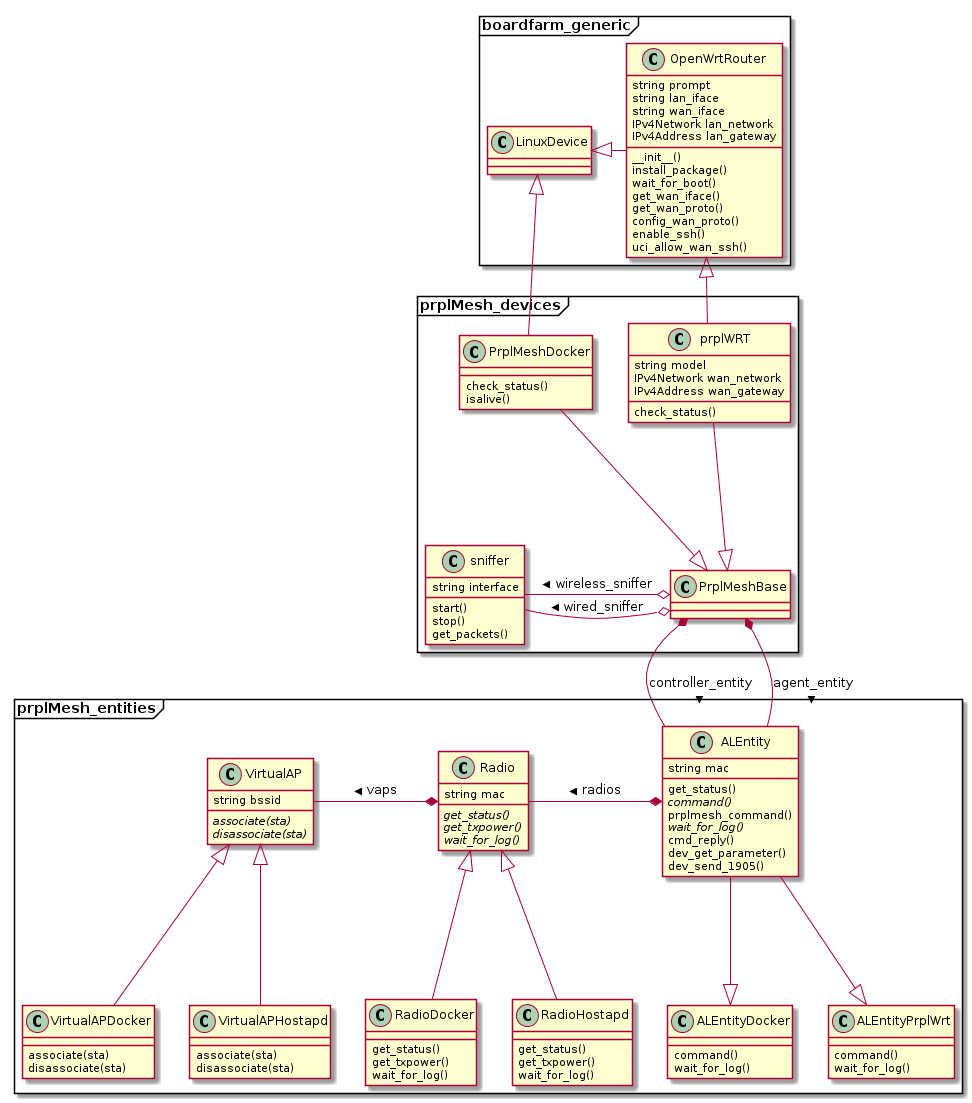

The diagram above was rendered by PlantUML. Its source (embedded in the PNG):
@startuml
package boardfarm_generic <<Frame>> {

    class LinuxDevice {
    }

    class OpenWrtRouter {
        string prompt
        string lan_iface
        string wan_iface
        IPv4Network lan_network
        IPv4Address lan_gateway

        __init__()
        install_package()
        wait_for_boot()
        get_wan_iface()
        get_wan_proto()
        config_wan_proto()
        enable_ssh()
        uci_allow_wan_ssh()
    }
}

package prplMesh_devices <<Frame>> {

    class prplWRT {
        string model
        IPv4Network wan_network
        IPv4Address wan_gateway

        check_status()
    }

    class PrplMeshBase {
    }

    class PrplMeshDocker {
        check_status()
        isalive()
    }

    class sniffer {
        string interface

        start()
        stop()
        get_packets()
    }
}

package prplMesh_entities <<Frame>> {

    class ALEntity {
        string mac

        get_status()
        {abstract} command()
        prplmesh_command()
        {abstract} wait_for_log()
        cmd_reply()
        dev_get_parameter()
        dev_send_1905()
    }

    class ALEntityDocker {
        command()
        wait_for_log()
    }

    class ALEntityPrplWrt {
        command()
        wait_for_log()
    }

    class Radio {
        string mac

        {abstract} get_status()
        {abstract} get_txpower()
        {abstract} wait_for_log()
    }

    class RadioDocker {
        get_status()
        get_txpower()
        wait_for_log()
    }

    class RadioHostapd {
        get_status()
        get_txpower()
        wait_for_log()
    }

    class VirtualAP {
        string bssid
        {abstract} associate(sta)
        {abstract} disassociate(sta)
    }

    class VirtualAPDocker {
        associate(sta)
        disassociate(sta)
    }

    class VirtualAPHostapd {
        associate(sta)
        disassociate(sta)
    }
}

LinuxDevice <|-right- OpenWrtRouter
OpenWrtRouter <|-- prplWRT
PrplMeshBase *-- ALEntity : > controller_entity
PrplMeshBase *-- ALEntity : > agent_entity
PrplMeshDocker --|> PrplMeshBase
PrplMeshDocker --|> LinuxDevice
prplWRT --|> PrplMeshBase
PrplMeshBase o-left- sniffer : > wired_sniffer
PrplMeshBase o-left- sniffer : > wireless_sniffer
ALEntity --|> ALEntityDocker
ALEntity --|> ALEntityPrplWrt
ALEntity *-left- Radio : > radios
Radio <|-- RadioHostapd
Radio <|-- RadioDocker
Radio *-left- VirtualAP : > vaps
VirtualAP <|-- VirtualAPDocker
VirtualAP <|-- VirtualAPHostapd

@enduml